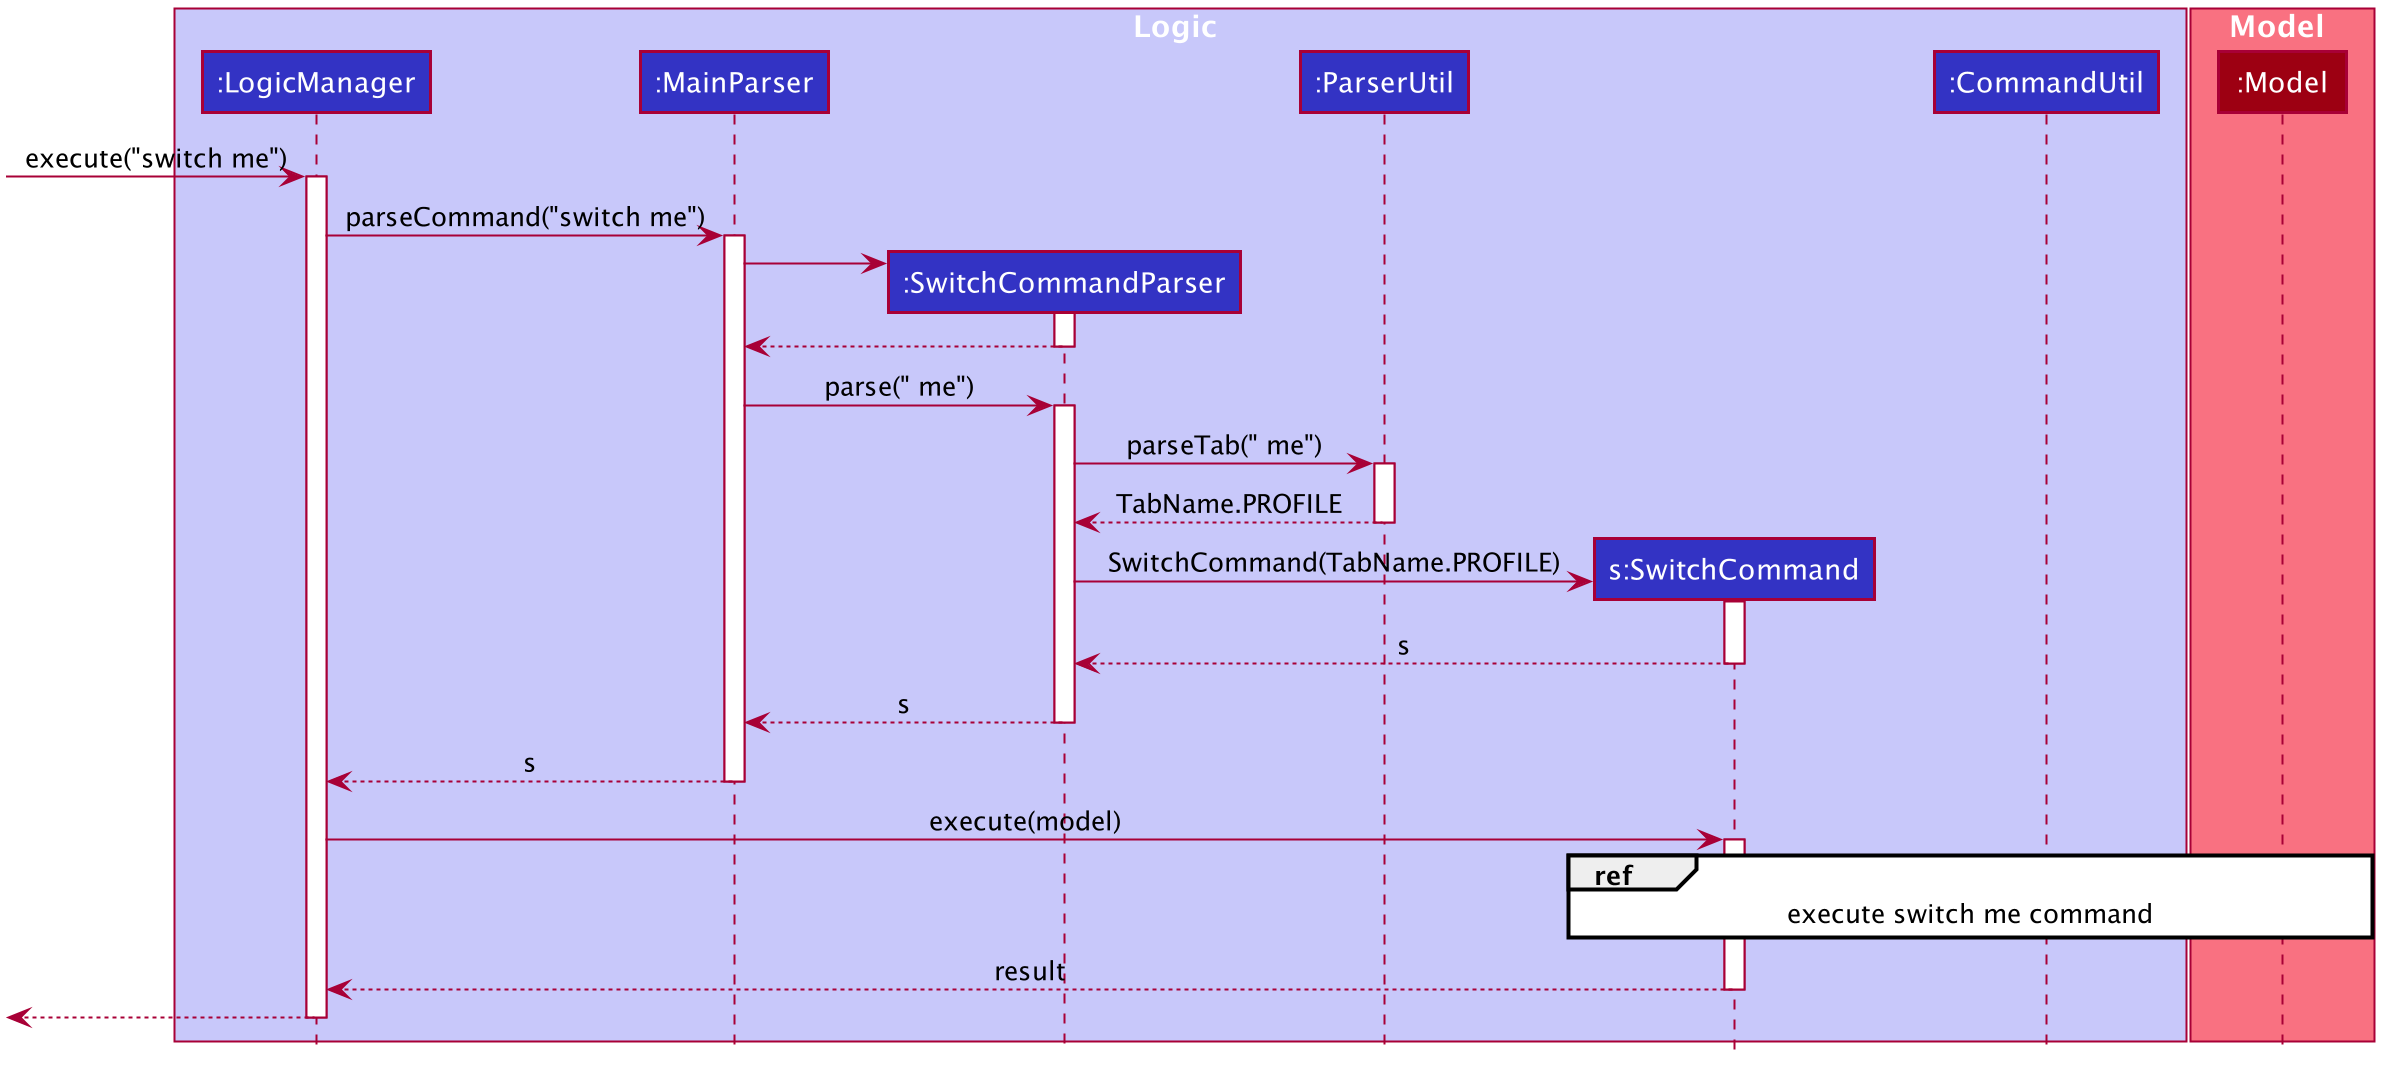

The diagram above was rendered by PlantUML. Its source (embedded in the PNG):
@startuml








skinparam BackgroundColor #FFFFFFF

skinparam Shadowing false

skinparam classAttributeIconSize 0

skinparam Class {
    FontColor #FFFFFF
    BorderThickness 1
    BorderColor #FFFFFF
    StereotypeFontColor #FFFFFF
    FontName Arial
}

skinparam Actor {
    BorderColor #000000
    Color #000000
    FontName Arial
}

skinparam Sequence {
    MessageAlign center
    BoxFontSize 15
    BoxPadding 0
    BoxFontColor #FFFFFF
    FontName Arial
}

skinparam Participant {
    FontColor #FFFFFFF
    Padding 20
}

skinparam MinClassWidth 50
skinparam ParticipantPadding 10
skinparam Shadowing false
skinparam DefaultTextAlignment center
skinparam packageStyle Rectangle

hide footbox
hide circle

box Logic #C8C8FA
participant ":LogicManager" as LogicManager #3333C4
participant ":MainParser" as MainParser #3333C4
participant ":SwitchCommandParser" as SwitchCommandParser #3333C4
participant ":ParserUtil" as ParserUtil #3333C4
participant "s:SwitchCommand" as SwitchCommand #3333C4
participant ":CommandUtil" as CommandUtil #3333C4
end box

box Model #F97181
participant ":Model" as Model #9D0012
end box

[-> LogicManager : execute("switch me")
activate LogicManager

LogicManager -> MainParser : parseCommand("switch me")
activate MainParser

create SwitchCommandParser
MainParser -> SwitchCommandParser
activate SwitchCommandParser

SwitchCommandParser --> MainParser
deactivate SwitchCommandParser

MainParser -> SwitchCommandParser : parse(" me")
activate SwitchCommandParser

SwitchCommandParser -> ParserUtil : parseTab(" me")
activate ParserUtil

ParserUtil --> SwitchCommandParser : TabName.PROFILE
deactivate ParserUtil

create SwitchCommand
SwitchCommandParser -> SwitchCommand : SwitchCommand(TabName.PROFILE)
activate SwitchCommand

SwitchCommand --> SwitchCommandParser : s
deactivate SwitchCommand

SwitchCommandParser --> MainParser : s
deactivate SwitchCommandParser

MainParser --> LogicManager : s
deactivate MainParser

LogicManager -> SwitchCommand : execute(model)
activate SwitchCommand

ref over SwitchCommand, CommandUtil, Model : execute switch me command

SwitchCommand --> LogicManager : result
deactivate SwitchCommand

[<--LogicManager
deactivate LogicManager
@enduml